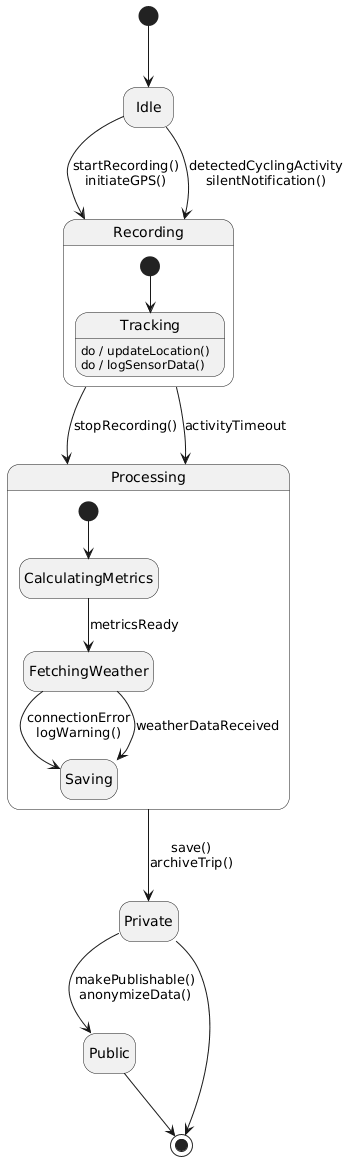

The diagram above was rendered by PlantUML. Its source (embedded in the PNG):
@startuml
hide empty description

state Idle
state Private
state Public

state Recording {
    [*] --> Tracking
    Tracking : do / updateLocation()
    Tracking : do / logSensorData()
}

state Processing {
    [*] --> CalculatingMetrics
    CalculatingMetrics --> FetchingWeather : metricsReady
    FetchingWeather --> Saving : connectionError\nlogWarning()
    FetchingWeather --> Saving : weatherDataReceived
}

[*] --> Idle

Idle --> Recording : startRecording()\ninitiateGPS()
Idle --> Recording : detectedCyclingActivity\nsilentNotification()

Recording --> Processing : stopRecording()
Recording --> Processing : activityTimeout

Processing --> Private : save()\narchiveTrip()

Private --> Public : makePublishable()\nanonymizeData()

Private --> [*]
Public --> [*]
@enduml